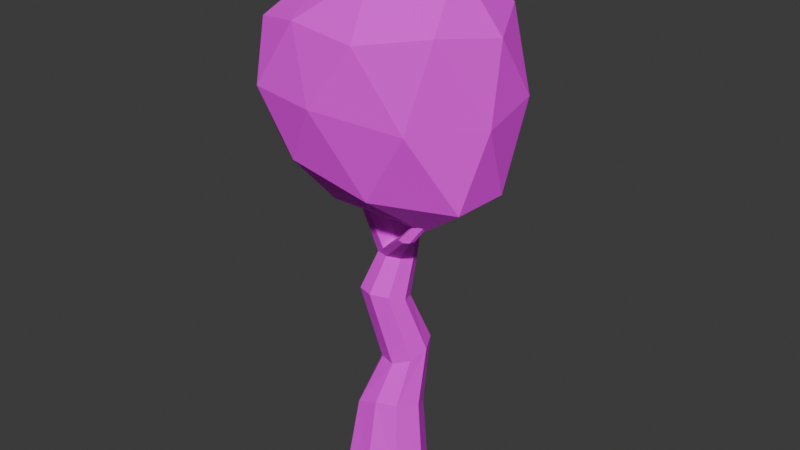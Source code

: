 # Source: tree.blend  (saved by Blender 5.0.119; exported with 4.5.12 LTS)
import bpy
from mathutils import Matrix  # noqa: F401  (used for matrix-valued properties, if any)

bpy.ops.wm.read_factory_settings(use_empty=True)
scene = bpy.context.scene
scene.name = 'Scene'

# ---- collections
col_collection = bpy.data.collections.new('Collection'); scene.collection.children.link(col_collection)

# ---- images (referenced by path relative to the original .blend; pixels are not part of the script)
import os
ASSET_DIR = os.environ.get("B2B_ASSET_DIR", "")  # directory of the original .blend (textures are referenced by path, not embedded)
HERE = os.path.dirname(os.path.abspath(__file__))  # packed textures are extracted next to this script under _unpacked/

def load_image(name, relpath, width, height, colorspace="sRGB"):
    """Load a texture the original file referenced (path relative to the .blend, or extracted next to this script)."""
    p = next((c for c in (os.path.join(HERE, relpath), os.path.join(ASSET_DIR, relpath)) if relpath and os.path.exists(c)), "")
    if p:
        img = bpy.data.images.load(p, check_existing=True)
        img.name = name
    else:  # same state as the original file: an image datablock whose file is absent (Cycles renders it pink)
        img = bpy.data.images.new(name, width, height)
        img.source = "FILE"
        img.filepath = "//" + (relpath or name)
    img.colorspace_settings.name = colorspace
    return img
img_trunk_png = load_image('trunk.png', 'textures/trunk.png', 1024, 1024, 'sRGB')
img_crown_png = load_image('crown.png', 'textures/crown.png', 1024, 1024, 'sRGB')

# ---- materials (node trees are filled in below, after node groups)
mat_trunk = bpy.data.materials.new('Trunk')
mat_crown = bpy.data.materials.new('Crown')

# ---- material node trees
mat_trunk.use_nodes = True; mat_trunk.node_tree.nodes.clear()
_N = mat_trunk.node_tree.nodes; _L = mat_trunk.node_tree.links
n0 = _N.new('ShaderNodeBsdfPrincipled'); n0.name = 'Principled BSDF'; n0.location = (-200, 100)
n0.inputs[2].default_value = 1.0
n1 = _N.new('ShaderNodeOutputMaterial'); n1.name = 'Material Output'; n1.location = (200, 100)
n2 = _N.new('ShaderNodeTexImage'); n2.name = 'Image Texture'; n2.location = (-666, 0)
n2.image = img_trunk_png
_L.new(n0.outputs[0], n1.inputs[0])
_L.new(n2.outputs[0], n0.inputs[0])
_L.new(n2.outputs[1], n0.inputs[4])
n1.is_active_output = True
mat_crown.use_nodes = True; mat_crown.node_tree.nodes.clear()
_N = mat_crown.node_tree.nodes; _L = mat_crown.node_tree.links
n0 = _N.new('ShaderNodeBsdfPrincipled'); n0.name = 'Principled BSDF'; n0.location = (-200, 100)
n0.inputs[2].default_value = 1.0
n1 = _N.new('ShaderNodeOutputMaterial'); n1.name = 'Material Output'; n1.location = (200, 100)
n2 = _N.new('ShaderNodeTexImage'); n2.name = 'Image Texture'; n2.location = (-600, 33)
n2.image = img_crown_png
_L.new(n0.outputs[0], n1.inputs[0])
_L.new(n2.outputs[0], n0.inputs[0])
_L.new(n2.outputs[1], n0.inputs[4])
n1.is_active_output = True

# ---- world
world_world = bpy.data.worlds.new('World'); scene.world = world_world
world_world.use_nodes = True; world_world.node_tree.nodes.clear()
_N = world_world.node_tree.nodes; _L = world_world.node_tree.links
n0 = _N.new('ShaderNodeOutputWorld'); n0.name = 'World Output'; n0.location = (200, 100)
n1 = _N.new('ShaderNodeBackground'); n1.name = 'Background'; n1.location = (-200, 100)
n1.inputs[0].default_value = (0.05088, 0.05088, 0.05088, 1.0)
_L.new(n1.outputs[0], n0.inputs[0])
n0.is_active_output = True
world_world.color = (0.05088, 0.05088, 0.05088)
world_world.sun_shadow_jitter_overblur = 0.0

# ---- meshes
me_cylinder = bpy.data.meshes.new('Cylinder')
me_cylinder.from_pydata([(-0.08384, 0.6261, 2.911e-06), (-0.01981, 0.4914, 1.211), (0.3538, 0.375, 7.756e-08), (0.2965, 0.3331, 1.062), (0.5689, -0.01693, 1.156e-06), (0.4584, 0.01413, 1.213), (0.3783, -0.4133, 6.257e-07), (0.3077, -0.3163, 1.295), (-0.02639, -0.6394, 3.364e-06), (0.01424, -0.4503, 1.299), (-0.4814, -0.5563, -5.625e-07), (-0.3721, -0.3946, 1.122), (-0.6676, -0.1006, -1.69e-06), (-0.5039, -0.02647, 1.222), (-0.5204, 0.4195, 3.45e-07), (-0.409, 0.3251, 1.101), (0.05463, 0.5601, 2.136), (0.3277, 0.4533, 2.172), (0.4627, 0.1869, 2.122), (0.3694, -0.0756, 2.0), (0.1167, -0.1848, 1.9), (-0.1723, -0.0718, 1.865), (-0.3023, 0.2036, 1.914), (-0.1977, 0.4638, 2.038), (-0.01681, 0.3553, 3.56), (0.1945, 0.2909, 3.586), (0.2844, 0.08985, 3.637), (0.2072, -0.1009, 3.673), (0.02004, -0.1965, 3.692), (-0.2028, -0.1114, 3.661), (-0.2703, 0.08276, 3.626), (-0.1929, 0.2677, 3.581), (-0.05344, 0.6569, 4.731), (-0.06617, 0.6303, 4.743), (-0.05394, 0.6031, 4.755), (-0.02516, 0.592, 4.759), (0.003974, 0.6021, 4.754), (0.01692, 0.6291, 4.742), (0.004137, 0.6565, 4.73), (-0.02482, 0.6672, 4.726), (-0.4625, -0.08262, 3.035), (-0.3654, 0.1568, 2.927), (-0.09084, -0.4354, 3.129), (-0.3597, -0.3292, 3.1), (0.2761, -0.0838, 3.018), (0.1698, -0.3233, 3.113), (-0.1011, 0.2672, 2.917), (0.1739, 0.1603, 2.955), (0.6038, -0.4453, 4.342), (0.5817, -0.5204, 4.345), (0.5864, -0.6007, 4.302), (0.6852, -0.6303, 4.3), (0.7681, -0.5941, 4.308), (0.7967, -0.5162, 4.311), (0.7816, -0.4381, 4.354), (0.686, -0.4097, 4.352), (1.113, -0.3731, 4.936), (1.098, -0.4238, 4.934), (1.122, -0.4652, 4.931), (1.164, -0.4752, 4.933), (1.206, -0.4551, 4.936), (1.221, -0.4051, 4.938), (1.197, -0.3633, 4.943), (1.156, -0.3524, 4.94), (0.09719, 0.5424, 4.159), (0.0375, 0.5605, 4.139), (0.09472, 0.4441, 4.212), (0.1196, 0.4944, 4.189), (-0.02344, 0.4356, 4.197), (0.036, 0.4188, 4.215), (-0.02378, 0.5355, 4.142), (-0.04817, 0.4834, 4.167), (-0.3096, 0.4009, 5.48), (-0.09442, 0.3634, 5.236), (0.01407, 0.1647, 4.976), (-0.1085, -0.1846, 4.839), (-0.3882, -0.3801, 4.917), (-0.5948, -0.4002, 5.183), (-0.7214, -0.2163, 5.439), (-0.5987, 0.1837, 5.57)], [], [(0, 2, 3, 1), (2, 4, 5, 3), (4, 6, 7, 5), (6, 8, 9, 7), (8, 10, 11, 9), (10, 12, 13, 11), (5, 18, 17, 3), (12, 14, 15, 13), (14, 0, 1, 15), (41, 31, 30, 40), (11, 21, 20, 9), (1, 16, 23, 15), (3, 17, 16, 1), (7, 19, 18, 5), (13, 22, 21, 11), (9, 20, 19, 7), (15, 23, 22, 13), (70, 71, 33, 32), (43, 29, 28, 42), (45, 27, 26, 44), (47, 25, 24, 46), (46, 24, 31, 41), (40, 30, 29, 43), (42, 28, 27, 45), (44, 26, 25, 47), (67, 64, 38, 37), (69, 66, 36, 35), (71, 68, 34, 33), (65, 70, 32, 39), (64, 65, 39, 38), (66, 67, 37, 36), (68, 69, 35, 34), (18, 44, 47, 17), (20, 42, 45, 19), (22, 40, 43, 21), (16, 46, 41, 23), (17, 47, 46, 16), (19, 45, 44, 18), (21, 43, 42, 20), (23, 41, 40, 22), (25, 54, 53, 26), (27, 52, 51, 28), (29, 50, 49, 30), (31, 48, 55, 24), (24, 55, 54, 25), (26, 53, 52, 27), (28, 51, 50, 29), (30, 49, 48, 31), (55, 63, 62, 54), (53, 61, 60, 52), (51, 59, 58, 50), (49, 57, 56, 48), (54, 62, 61, 53), (52, 60, 59, 51), (50, 58, 57, 49), (48, 56, 63, 55), (29, 28, 69, 68), (27, 26, 67, 66), (25, 24, 65, 64), (24, 31, 70, 65), (30, 29, 68, 71), (28, 27, 66, 69), (26, 25, 64, 67), (31, 30, 71, 70), (30, 78, 79, 31), (28, 76, 77, 29), (26, 74, 75, 27), (24, 72, 73, 25), (31, 79, 72, 24), (29, 77, 78, 30), (27, 75, 76, 28), (25, 73, 74, 26)])
_uv = me_cylinder.uv_layers.new(name='UVMap')
_uv.uv.foreach_set('vector', [0.4817, 0.00863, 0.3773, 0.004076, 0.3712, 0.2289, 0.4463, 0.2633, 0.3773, 0.004076, 0.2848, 0.001425, 0.2928, 0.2574, 0.3712, 0.2289, 0.2848, 0.001425, 0.1932, 0.004438, 0.2164, 0.2748, 0.2928, 0.2574, 0.1932, 0.004438, 0.09601, 0.01382, 0.1505, 0.2796, 0.2164, 0.2748, 0.09601, 0.01382, 0.001145, 0.03352, 0.06352, 0.2612, 0.1505, 0.2796, 0.7891, 0.08002, 0.6916, 0.04626, 0.6092, 0.2877, 0.6928, 0.2938, 0.2928, 0.2574, 0.3098, 0.4473, 0.3678, 0.4571, 0.3712, 0.2289, 0.6916, 0.04626, 0.5817, 0.02091, 0.5385, 0.2494, 0.6092, 0.2877, 0.5817, 0.02091, 0.4817, 0.00863, 0.4463, 0.2633, 0.5385, 0.2494, 0.4846, 0.6388, 0.4443, 0.7771, 0.4874, 0.789, 0.5327, 0.6692, 0.06352, 0.2612, 0.1258, 0.4177, 0.192, 0.4144, 0.1505, 0.2796, 0.4463, 0.2633, 0.4241, 0.4532, 0.4785, 0.4412, 0.5385, 0.2494, 0.3712, 0.2289, 0.3678, 0.4571, 0.4241, 0.4532, 0.4463, 0.2633, 0.2164, 0.2748, 0.2521, 0.4272, 0.3098, 0.4473, 0.2928, 0.2574, 0.6092, 0.2877, 0.539, 0.4284, 0.6029, 0.4341, 0.6928, 0.2938, 0.1505, 0.2796, 0.192, 0.4144, 0.2521, 0.4272, 0.2164, 0.2748, 0.5385, 0.2494, 0.4785, 0.4412, 0.539, 0.4284, 0.6092, 0.2877, 0.1353, 0.8193, 0.1289, 0.8313, 0.0295, 0.7501, 0.03381, 0.7453, 0.1254, 0.6785, 0.1723, 0.8032, 0.2249, 0.7956, 0.1852, 0.678, 0.2422, 0.6688, 0.2706, 0.7893, 0.3136, 0.7836, 0.2951, 0.6462, 0.354, 0.6343, 0.3595, 0.7763, 0.404, 0.7716, 0.4227, 0.6313, 0.4227, 0.6313, 0.404, 0.7716, 0.4443, 0.7771, 0.4846, 0.6388, 0.5327, 0.6692, 0.4874, 0.789, 0.5295, 0.8032, 0.585, 0.6912, 0.1852, 0.678, 0.2249, 0.7956, 0.2706, 0.7893, 0.2422, 0.6688, 0.2951, 0.6462, 0.3136, 0.7836, 0.3595, 0.7763, 0.354, 0.6343, 0.08709, 0.8657, 0.07563, 0.8724, 0.007088, 0.7727, 0.01231, 0.7687, 0.1097, 0.8508, 0.09817, 0.8586, 0.01692, 0.7642, 0.02104, 0.7595, 0.1289, 0.8313, 0.1202, 0.8415, 0.02517, 0.7548, 0.0295, 0.7501, 0.1393, 0.8055, 0.1353, 0.8193, 0.03381, 0.7453, 0.0378, 0.7404, 0.07563, 0.8724, 0.06303, 0.8783, 0.001526, 0.7759, 0.007088, 0.7727, 0.09817, 0.8586, 0.08709, 0.8657, 0.01231, 0.7687, 0.01692, 0.7642, 0.1202, 0.8415, 0.1097, 0.8508, 0.02104, 0.7595, 0.02517, 0.7548, 0.3098, 0.4473, 0.2951, 0.6462, 0.354, 0.6343, 0.3678, 0.4571, 0.192, 0.4144, 0.1852, 0.678, 0.2422, 0.6688, 0.2521, 0.4272, 0.539, 0.4284, 0.5327, 0.6692, 0.585, 0.6912, 0.6029, 0.4341, 0.4241, 0.4532, 0.4227, 0.6313, 0.4846, 0.6388, 0.4785, 0.4412, 0.3678, 0.4571, 0.354, 0.6343, 0.4227, 0.6313, 0.4241, 0.4532, 0.2521, 0.4272, 0.2422, 0.6688, 0.2951, 0.6462, 0.3098, 0.4473, 0.1258, 0.4177, 0.1254, 0.6785, 0.1852, 0.678, 0.192, 0.4144, 0.4785, 0.4412, 0.4846, 0.6388, 0.5327, 0.6692, 0.539, 0.4284, 0.6539, 0.4924, 0.7582, 0.2574, 0.7408, 0.25, 0.6502, 0.4451, 0.8541, 0.4778, 0.851, 0.2767, 0.8348, 0.2858, 0.8109, 0.4873, 0.7801, 0.5258, 0.8172, 0.2972, 0.7989, 0.2922, 0.746, 0.5522, 0.704, 0.5571, 0.7825, 0.2899, 0.7693, 0.2758, 0.669, 0.5364, 0.669, 0.5364, 0.7693, 0.2758, 0.7582, 0.2574, 0.6539, 0.4924, 0.6502, 0.4451, 0.7408, 0.25, 0.7254, 0.2423, 0.6238, 0.4113, 0.8109, 0.4873, 0.8348, 0.2858, 0.8172, 0.2972, 0.7801, 0.5258, 0.746, 0.5522, 0.7989, 0.2922, 0.7825, 0.2899, 0.704, 0.5571, 0.7693, 0.2758, 0.8147, 0.1193, 0.81, 0.1119, 0.7582, 0.2574, 0.7408, 0.25, 0.8014, 0.1076, 0.7908, 0.1069, 0.7254, 0.2423, 0.8348, 0.2858, 0.8464, 0.1284, 0.8386, 0.1327, 0.8172, 0.2972, 0.7989, 0.2922, 0.8288, 0.1329, 0.8196, 0.1277, 0.7825, 0.2899, 0.7582, 0.2574, 0.81, 0.1119, 0.8014, 0.1076, 0.7408, 0.25, 0.851, 0.2767, 0.8541, 0.1228, 0.8464, 0.1284, 0.8348, 0.2858, 0.8172, 0.2972, 0.8386, 0.1327, 0.8288, 0.1329, 0.7989, 0.2922, 0.7825, 0.2899, 0.8196, 0.1277, 0.8147, 0.1193, 0.7693, 0.2758, 0.2506, 0.9328, 0.221, 0.9715, 0.1097, 0.8508, 0.1202, 0.8415, 0.1834, 0.9917, 0.1418, 0.9987, 0.08709, 0.8657, 0.09817, 0.8586, 0.09599, 1.0, 0.04967, 0.9998, 0.06303, 0.8783, 0.07563, 0.8724, 0.2601, 0.8094, 0.2601, 0.8498, 0.1353, 0.8193, 0.1393, 0.8055, 0.2579, 0.8912, 0.2506, 0.9328, 0.1202, 0.8415, 0.1289, 0.8313, 0.221, 0.9715, 0.1834, 0.9917, 0.09817, 0.8586, 0.1097, 0.8508, 0.1418, 0.9987, 0.09599, 1.0, 0.07563, 0.8724, 0.08709, 0.8657, 0.2601, 0.8498, 0.2579, 0.8912, 0.1289, 0.8313, 0.1353, 0.8193, 0.6712, 0.5675, 0.5564, 0.9462, 0.6417, 0.9789, 0.7137, 0.5602, 0.9304, 0.5993, 0.9517, 0.8712, 0.9807, 0.9356, 0.9807, 0.6017, 0.8476, 0.5688, 0.8069, 0.8515, 0.8874, 0.8364, 0.889, 0.5835, 0.7548, 0.5546, 0.7168, 0.9589, 0.7591, 0.9052, 0.8014, 0.5574, 0.7137, 0.5602, 0.6417, 0.9789, 0.7168, 0.9589, 0.7548, 0.5546, 0.6276, 0.565, 0.5245, 0.883, 0.5564, 0.9462, 0.6712, 0.5675, 0.889, 0.5835, 0.8874, 0.8364, 0.9517, 0.8712, 0.9304, 0.5993, 0.8014, 0.5574, 0.7591, 0.9052, 0.8069, 0.8515, 0.8476, 0.5688])
me_cylinder.materials.append(mat_trunk)
me_cylinder.update()
me_icosphere = bpy.data.meshes.new('Icosphere')
me_icosphere.from_pydata([(-0.07703, 0.0302, 4.405), (1.66, -0.72, 5.036), (-0.5257, -1.395, 5.425), (-1.766, 0.02553, 5.502), (-0.4568, 1.314, 5.325), (1.373, 0.8628, 5.422), (0.6147, -1.508, 7.215), (-1.319, -1.04, 7.116), (-1.298, 0.8971, 6.961), (0.5115, 1.56, 7.073), (1.797, -0.1264, 7.216), (0.0258, 0.05193, 8.211), (-0.3799, -0.7921, 4.698), (0.9114, -0.455, 4.475), (0.6142, -1.27, 5.111), (1.751, 0.06844, 5.08), (0.8083, 0.5079, 4.614), (-1.205, 0.08156, 4.853), (-1.373, -0.7934, 5.344), (-0.3799, 0.8485, 4.698), (-1.312, 0.7688, 5.257), (0.4984, 1.327, 5.266), (1.933, -0.4891, 6.18), (1.805, 0.5078, 6.315), (0.0, -1.641, 6.317), (1.262, -1.325, 6.176), (-1.79, -0.6028, 6.317), (-1.102, -1.422, 6.317), (-0.9489, 1.213, 5.987), (-1.747, 0.4291, 6.239), (1.111, 1.339, 6.317), (0.02692, 1.733, 6.159), (1.521, -1.09, 7.377), (-0.4655, -1.375, 7.283), (-1.58, -0.07248, 7.295), (-0.4423, 1.608, 6.906), (1.308, 0.8161, 7.369), (0.3888, -0.8639, 7.949), (1.068, -0.08875, 8.022), (-0.7308, -0.473, 7.759), (-0.7791, 0.6417, 7.805), (0.3112, 0.898, 7.916)], [], [(0, 13, 12), (1, 13, 15), (0, 12, 17), (0, 17, 19), (0, 19, 16), (1, 15, 22), (2, 14, 24), (3, 18, 26), (4, 20, 28), (5, 21, 30), (1, 22, 25), (2, 24, 27), (3, 26, 29), (4, 28, 31), (5, 30, 23), (6, 32, 37), (7, 33, 39), (8, 34, 40), (9, 35, 41), (10, 36, 38), (38, 41, 11), (38, 36, 41), (36, 9, 41), (41, 40, 11), (41, 35, 40), (35, 8, 40), (40, 39, 11), (40, 34, 39), (34, 7, 39), (39, 37, 11), (39, 33, 37), (33, 6, 37), (37, 38, 11), (37, 32, 38), (32, 10, 38), (23, 36, 10), (23, 30, 36), (30, 9, 36), (31, 35, 9), (31, 28, 35), (28, 8, 35), (29, 34, 8), (29, 26, 34), (26, 7, 34), (27, 33, 7), (27, 24, 33), (24, 6, 33), (25, 32, 6), (25, 22, 32), (22, 10, 32), (30, 31, 9), (30, 21, 31), (21, 4, 31), (28, 29, 8), (28, 20, 29), (20, 3, 29), (26, 27, 7), (26, 18, 27), (18, 2, 27), (24, 25, 6), (24, 14, 25), (14, 1, 25), (22, 23, 10), (22, 15, 23), (15, 5, 23), (16, 21, 5), (16, 19, 21), (19, 4, 21), (19, 20, 4), (19, 17, 20), (17, 3, 20), (17, 18, 3), (17, 12, 18), (12, 2, 18), (15, 16, 5), (15, 13, 16), (13, 0, 16), (12, 14, 2), (12, 13, 14), (13, 1, 14)])
_uv = me_icosphere.uv_layers.new(name='UVMap')
_uv.uv.foreach_set('vector', [1.788e-07, 0.8182, 0.1529, 0.7727, 0.1529, 0.8636, 0.3057, 0.7273, 0.1529, 0.6818, 0.3057, 0.6364, 2.981e-08, 0.09091, 0.1529, 0.04545, 0.1529, 0.1364, 2.981e-08, 0.2727, 0.1529, 0.2273, 0.1529, 0.3182, 1.192e-07, 0.4545, 0.1529, 0.4091, 0.1529, 0.5, 0.3057, 0.7273, 0.3057, 0.6364, 0.4586, 0.6818, 0.3057, 0.9091, 0.3057, 0.8182, 0.4586, 0.8636, 0.3057, 0.1818, 0.3057, 0.09091, 0.4586, 0.1364, 0.3057, 0.3636, 0.3057, 0.2727, 0.4586, 0.3182, 0.3057, 0.5455, 0.3057, 0.4545, 0.4586, 0.5, 0.3057, 0.7273, 0.4586, 0.6818, 0.4586, 0.7727, 0.3057, 0.9091, 0.4586, 0.8636, 0.4586, 0.9545, 0.3057, 0.1818, 0.4586, 0.1364, 0.4586, 0.2273, 0.3057, 0.3636, 0.4586, 0.3182, 0.4586, 0.4091, 0.3057, 0.5455, 0.4586, 0.5, 0.4586, 0.5909, 0.6114, 0.8182, 0.6114, 0.7273, 0.7643, 0.7727, 0.6114, 1.0, 0.6114, 0.9091, 0.7643, 0.9545, 0.6114, 0.2727, 0.6114, 0.1818, 0.7643, 0.2273, 0.6114, 0.4545, 0.6114, 0.3636, 0.7643, 0.4091, 0.6114, 0.6364, 0.6114, 0.5455, 0.7643, 0.5909, 0.7643, 0.5909, 0.7643, 0.5, 0.9172, 0.5455, 0.7643, 0.5909, 0.6114, 0.5455, 0.7643, 0.5, 0.6114, 0.5455, 0.6114, 0.4545, 0.7643, 0.5, 0.7643, 0.4091, 0.7643, 0.3182, 0.9172, 0.3636, 0.7643, 0.4091, 0.6114, 0.3636, 0.7643, 0.3182, 0.6114, 0.3636, 0.6114, 0.2727, 0.7643, 0.3182, 0.7643, 0.2273, 0.7643, 0.1364, 0.9172, 0.1818, 0.7643, 0.2273, 0.6114, 0.1818, 0.7643, 0.1364, 0.6114, 0.1818, 0.6114, 0.09091, 0.7643, 0.1364, 0.7643, 0.9545, 0.7643, 0.8636, 0.9172, 0.9091, 0.7643, 0.9545, 0.6114, 0.9091, 0.7643, 0.8636, 0.6114, 0.9091, 0.6114, 0.8182, 0.7643, 0.8636, 0.7643, 0.7727, 0.7643, 0.6818, 0.9172, 0.7273, 0.7643, 0.7727, 0.6114, 0.7273, 0.7643, 0.6818, 0.6114, 0.7273, 0.6114, 0.6364, 0.7643, 0.6818, 0.4586, 0.5909, 0.6114, 0.5455, 0.6114, 0.6364, 0.4586, 0.5909, 0.4586, 0.5, 0.6114, 0.5455, 0.4586, 0.5, 0.6114, 0.4545, 0.6114, 0.5455, 0.4586, 0.4091, 0.6114, 0.3636, 0.6114, 0.4545, 0.4586, 0.4091, 0.4586, 0.3182, 0.6114, 0.3636, 0.4586, 0.3182, 0.6114, 0.2727, 0.6114, 0.3636, 0.4586, 0.2273, 0.6114, 0.1818, 0.6114, 0.2727, 0.4586, 0.2273, 0.4586, 0.1364, 0.6114, 0.1818, 0.4586, 0.1364, 0.6114, 0.09091, 0.6114, 0.1818, 0.4586, 0.9545, 0.6114, 0.9091, 0.6114, 1.0, 0.4586, 0.9545, 0.4586, 0.8636, 0.6114, 0.9091, 0.4586, 0.8636, 0.6114, 0.8182, 0.6114, 0.9091, 0.4586, 0.7727, 0.6114, 0.7273, 0.6114, 0.8182, 0.4586, 0.7727, 0.4586, 0.6818, 0.6114, 0.7273, 0.4586, 0.6818, 0.6114, 0.6364, 0.6114, 0.7273, 0.4586, 0.5, 0.4586, 0.4091, 0.6114, 0.4545, 0.4586, 0.5, 0.3057, 0.4545, 0.4586, 0.4091, 0.3057, 0.4545, 0.3057, 0.3636, 0.4586, 0.4091, 0.4586, 0.3182, 0.4586, 0.2273, 0.6114, 0.2727, 0.4586, 0.3182, 0.3057, 0.2727, 0.4586, 0.2273, 0.3057, 0.2727, 0.3057, 0.1818, 0.4586, 0.2273, 0.4586, 0.1364, 0.4586, 0.04545, 0.6114, 0.09091, 0.4586, 0.1364, 0.3057, 0.09091, 0.4586, 0.04545, 0.3057, 0.09091, 0.3057, 2.981e-08, 0.4586, 0.04545, 0.4586, 0.8636, 0.4586, 0.7727, 0.6114, 0.8182, 0.4586, 0.8636, 0.3057, 0.8182, 0.4586, 0.7727, 0.3057, 0.8182, 0.3057, 0.7273, 0.4586, 0.7727, 0.4586, 0.6818, 0.4586, 0.5909, 0.6114, 0.6364, 0.4586, 0.6818, 0.3057, 0.6364, 0.4586, 0.5909, 0.3057, 0.6364, 0.3057, 0.5455, 0.4586, 0.5909, 0.1529, 0.5, 0.3057, 0.4545, 0.3057, 0.5455, 0.1529, 0.5, 0.1529, 0.4091, 0.3057, 0.4545, 0.1529, 0.4091, 0.3057, 0.3636, 0.3057, 0.4545, 0.1529, 0.3182, 0.3057, 0.2727, 0.3057, 0.3636, 0.1529, 0.3182, 0.1529, 0.2273, 0.3057, 0.2727, 0.1529, 0.2273, 0.3057, 0.1818, 0.3057, 0.2727, 0.1529, 0.1364, 0.3057, 0.09091, 0.3057, 0.1818, 0.1529, 0.1364, 0.1529, 0.04545, 0.3057, 0.09091, 0.1529, 0.04545, 0.3057, 2.981e-08, 0.3057, 0.09091, 0.3057, 0.6364, 0.1529, 0.5909, 0.3057, 0.5455, 0.3057, 0.6364, 0.1529, 0.6818, 0.1529, 0.5909, 0.1529, 0.6818, 1.192e-07, 0.6364, 0.1529, 0.5909, 0.1529, 0.8636, 0.3057, 0.8182, 0.3057, 0.9091, 0.1529, 0.8636, 0.1529, 0.7727, 0.3057, 0.8182, 0.1529, 0.7727, 0.3057, 0.7273, 0.3057, 0.8182])
me_icosphere.materials.append(mat_crown)
me_icosphere.update()

# ---- objects
ob_trunk = bpy.data.objects.new('Trunk', me_cylinder)
ob_crown = bpy.data.objects.new('Crown', me_icosphere)

# ---- transforms, parenting, visibility, modifiers, constraints
ob_trunk.location = (0.0, 0.0, 0.0)
ob_crown.location = (0.0, 0.0, 0.0)

# ---- collection membership
col_collection.objects.link(ob_trunk)
col_collection.objects.link(ob_crown)

# ---- scene / render settings (as saved in the file)
scene.frame_start = 1; scene.frame_end = 250; scene.frame_set(1)
scene.render.engine = 'BLENDER_EEVEE_NEXT'
scene.render.bake_bias = 0.0
scene.render.bake_samples = 0
scene.cycles.sampling_pattern = 'TABULATED_SOBOL'
scene.eevee.use_volume_custom_range = False
bpy.context.view_layer.update()

# ---- added for rendering (the .blend has no active camera and no usable light): camera, sun
cam_auto = bpy.data.cameras.new('AutoCamera')
cam_auto.lens = 50.0
cam_auto.sensor_width = 36.0
cam_auto.clip_end = 1000.0
ob_auto_camera = bpy.data.objects.new('AutoCamera', cam_auto)
scene.collection.objects.link(ob_auto_camera)
ob_auto_camera.location = (8.978, -10.6415, 11.2306)
ob_auto_camera.rotation_euler = (1.09748, -7.21219e-08, 0.694738)
scene.camera = ob_auto_camera
light_auto_sun = bpy.data.lights.new('AutoSun', 'SUN')
light_auto_sun.energy = 3.0
light_auto_sun.angle = 0.0523599
ob_auto_sun = bpy.data.objects.new('AutoSun', light_auto_sun)
scene.collection.objects.link(ob_auto_sun)
ob_auto_sun.rotation_euler = (0.872665, 0.174533, 0.523599)
bpy.context.view_layer.update()
